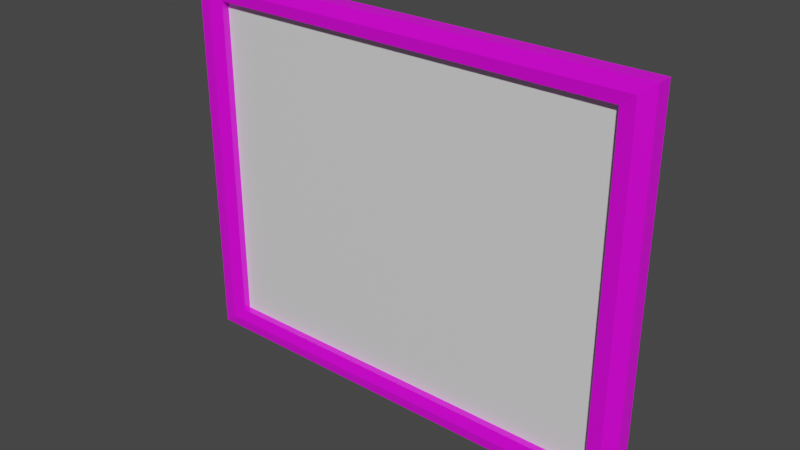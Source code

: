 # Source: painting.blend  (saved by Blender 3.1.7; exported with 4.5.12 LTS)
import bpy
from mathutils import Matrix  # noqa: F401  (used for matrix-valued properties, if any)

bpy.ops.wm.read_factory_settings(use_empty=True)
scene = bpy.context.scene
scene.name = 'Scene'

# ---- images (referenced by path relative to the original .blend; pixels are not part of the script)
import os
ASSET_DIR = os.environ.get("B2B_ASSET_DIR", "")  # directory of the original .blend (textures are referenced by path, not embedded)
HERE = os.path.dirname(os.path.abspath(__file__))  # packed textures are extracted next to this script under _unpacked/

def load_image(name, relpath, width, height, colorspace="sRGB"):
    """Load a texture the original file referenced (path relative to the .blend, or extracted next to this script)."""
    p = next((c for c in (os.path.join(HERE, relpath), os.path.join(ASSET_DIR, relpath)) if relpath and os.path.exists(c)), "")
    if p:
        img = bpy.data.images.load(p, check_existing=True)
        img.name = name
    else:  # same state as the original file: an image datablock whose file is absent (Cycles renders it pink)
        img = bpy.data.images.new(name, width, height)
        img.source = "FILE"
        img.filepath = "//" + (relpath or name)
    img.colorspace_settings.name = colorspace
    return img
img_paintingtexture_png = load_image('paintingTexture.png', 'paintingTexture.png', 1024, 1024, 'sRGB')

# ---- materials (node trees are filled in below, after node groups)
mat_paintingmat = bpy.data.materials.new('paintingMat')
mat_paintingmat.alpha_threshold = 0.0
mat_paintingmat.use_transparent_shadow = False
mat_paintingmat.line_color = (0.0, 0.0, 0.0, 1.0)
mat_material_001 = bpy.data.materials.new('Material.001')
mat_material_001.use_transparent_shadow = False

# ---- material node trees
mat_paintingmat.use_nodes = True; mat_paintingmat.node_tree.nodes.clear()
_N = mat_paintingmat.node_tree.nodes; _L = mat_paintingmat.node_tree.links
n0 = _N.new('ShaderNodeOutputMaterial'); n0.name = 'Material Output'; n0.location = (300, 300)
n1 = _N.new('ShaderNodeBsdfPrincipled'); n1.name = 'Principled BSDF'; n1.location = (10, 300)
n1.distribution = 'GGX'
n1.subsurface_method = 'RANDOM_WALK_SKIN'
n1.inputs[2].default_value = 0.4
n1.inputs[3].default_value = 1.45
n1.inputs[27].default_value = (0.0, 0.0, 0.0, 1.0)
n1.inputs[28].default_value = 1.0
n2 = _N.new('ShaderNodeTexImage'); n2.name = 'Image Texture'; n2.location = (-280, 280)
n2.image = img_paintingtexture_png
_L.new(n1.outputs[0], n0.inputs[0])
_L.new(n2.outputs[0], n1.inputs[0])
n0.is_active_output = True
mat_material_001.use_nodes = True; mat_material_001.node_tree.nodes.clear()
_N = mat_material_001.node_tree.nodes; _L = mat_material_001.node_tree.links
n0 = _N.new('ShaderNodeBsdfPrincipled'); n0.name = 'Principled BSDF'; n0.location = (10, 300)
n0.distribution = 'GGX'
n0.subsurface_method = 'RANDOM_WALK_SKIN'
n0.inputs[3].default_value = 1.45
n0.inputs[27].default_value = (0.0, 0.0, 0.0, 1.0)
n0.inputs[28].default_value = 1.0
n1 = _N.new('ShaderNodeOutputMaterial'); n1.name = 'Material Output'; n1.location = (300, 300)
_L.new(n0.outputs[0], n1.inputs[0])
n1.is_active_output = True

# ---- world
world_world = bpy.data.worlds.new('World'); scene.world = world_world
world_world.use_nodes = True; world_world.node_tree.nodes.clear()
_N = world_world.node_tree.nodes; _L = world_world.node_tree.links
n0 = _N.new('ShaderNodeOutputWorld'); n0.name = 'World Output'; n0.location = (300, 300)
n1 = _N.new('ShaderNodeBackground'); n1.name = 'Background'; n1.location = (10, 300)
n1.inputs[0].default_value = (0.05088, 0.05088, 0.05088, 1.0)
_L.new(n1.outputs[0], n0.inputs[0])
n0.is_active_output = True
world_world.color = (0.05088, 0.05088, 0.05088)
world_world.use_sun_shadow = False
world_world.sun_shadow_jitter_overblur = 0.0

# ---- meshes
me_cube_001 = bpy.data.meshes.new('Cube.001')
me_cube_001.from_pydata([(-0.5997, -0.01999, -0.4798), (-0.5997, -0.01999, 0.4798), (-0.5997, 0.01999, -0.4798), (-0.5997, 0.01999, 0.4798), (0.5997, -0.01999, -0.4798), (0.5997, -0.01999, 0.4798), (0.5997, 0.01999, -0.4798), (0.5997, 0.01999, 0.4798), (-0.5257, -0.01999, -0.4205), (-0.5257, -0.01999, 0.4205), (0.5257, -0.01999, 0.4205), (0.5257, -0.01999, -0.4205), (-0.5257, -0.001454, -0.4205), (-0.5257, -0.001454, 0.4205), (0.5257, -0.001454, 0.4205), (0.5257, -0.001454, -0.4205), (-0.5627, -0.02615, -0.4502), (-0.5627, -0.02615, 0.4502), (0.5627, -0.02615, -0.4502), (0.5627, -0.02615, 0.4502)], [], [(0, 1, 3, 2), (2, 3, 7, 6), (6, 7, 5, 4), (17, 16, 8, 9), (2, 6, 4, 0), (7, 3, 1, 5), (8, 11, 15, 12), (16, 18, 11, 8), (19, 17, 9, 10), (18, 19, 10, 11), (15, 14, 13, 12), (9, 8, 12, 13), (10, 9, 13, 14), (11, 10, 14, 15), (4, 5, 19, 18), (5, 1, 17, 19), (0, 4, 18, 16), (1, 0, 16, 17)])
me_cube_001.polygons.foreach_set('material_index', [0, 0, 0, 0, 0, 0, 0, 0, 0, 0, 1, 0, 0, 0, 0, 0, 0, 0])
_uv = me_cube_001.uv_layers.new(name='UVMap')
_uv.uv.foreach_set('vector', [0.9726, 0.6547, 0.9726, 0.0001306, 0.9999, 0.0001306, 0.9999, 0.6547, 0.08133, 0.0001321, 0.7359, 0.0001306, 0.7359, 0.8183, 0.08133, 0.8183, 0.9085, 0.0001306, 0.9085, 0.6547, 0.8812, 0.6547, 0.8812, 0.0001306, 0.947, 0.02034, 0.947, 0.6345, 0.9214, 0.6143, 0.9214, 0.04055, 0.08133, 0.0001321, 0.08133, 0.8183, 0.05406, 0.8183, 0.05406, 0.0001322, 0.7359, 0.8183, 0.7359, 0.0001306, 0.7631, 0.0001306, 0.7631, 0.8183, 0.01277, 0.05066, 0.01277, 0.7678, 0.0001306, 0.7678, 0.0001307, 0.05066, 0.03341, 0.0254, 0.03342, 0.7931, 0.01277, 0.7678, 0.01277, 0.05066, 0.7838, 0.793, 0.7838, 0.02539, 0.8044, 0.05066, 0.8044, 0.7678, 0.8556, 0.02034, 0.8556, 0.6345, 0.83, 0.6143, 0.83, 0.04055, 0.9999, 8.953e-05, 0.9999, 1.0, 8.947e-05, 1.0, 8.959e-05, 8.953e-05, 0.9214, 0.04055, 0.9214, 0.6143, 0.9087, 0.6143, 0.9087, 0.04055, 0.8044, 0.7678, 0.8044, 0.05066, 0.8171, 0.05066, 0.8171, 0.7678, 0.83, 0.04055, 0.83, 0.6143, 0.8173, 0.6143, 0.8173, 0.04055, 0.8812, 0.0001306, 0.8812, 0.6547, 0.8556, 0.6345, 0.8556, 0.02034, 0.7631, 0.8183, 0.7631, 0.0001306, 0.7838, 0.02539, 0.7838, 0.793, 0.05406, 0.0001322, 0.05406, 0.8183, 0.03342, 0.7931, 0.03341, 0.0254, 0.9726, 0.0001306, 0.9726, 0.6547, 0.947, 0.6345, 0.947, 0.02034])
me_cube_001.materials.append(mat_paintingmat)
me_cube_001.materials.append(mat_material_001)
me_cube_001.use_remesh_fix_poles = True
me_cube_001.use_remesh_preserve_attributes = False
me_cube_001.update()

# ---- objects
ob_cube = bpy.data.objects.new('Cube', me_cube_001)

# ---- transforms, parenting, visibility, modifiers, constraints
ob_cube.location = (0.0, 0.0, 0.0)

# ---- collection membership
scene.collection.objects.link(ob_cube)

# ---- scene / render settings (as saved in the file)
scene.frame_start = 1; scene.frame_end = 250; scene.frame_set(1)
scene.render.engine = 'BLENDER_EEVEE_NEXT'
scene.cycles.sampling_pattern = 'TABULATED_SOBOL'
scene.cycles.use_light_tree = False
scene.view_settings.view_transform = 'Filmic'
bpy.context.view_layer.update()

# ---- added for rendering (the .blend has no active camera and no usable light): camera, sun
cam_auto = bpy.data.cameras.new('AutoCamera')
cam_auto.lens = 50.0
cam_auto.sensor_width = 36.0
cam_auto.clip_end = 1000.0
ob_auto_camera = bpy.data.objects.new('AutoCamera', cam_auto)
scene.collection.objects.link(ob_auto_camera)
ob_auto_camera.location = (1.42185, -1.7093, 1.13748)
ob_auto_camera.rotation_euler = (1.09748, -7.21219e-08, 0.694738)
scene.camera = ob_auto_camera
light_auto_sun = bpy.data.lights.new('AutoSun', 'SUN')
light_auto_sun.energy = 3.0
light_auto_sun.angle = 0.0523599
ob_auto_sun = bpy.data.objects.new('AutoSun', light_auto_sun)
scene.collection.objects.link(ob_auto_sun)
ob_auto_sun.rotation_euler = (0.872665, 0.174533, 0.523599)
bpy.context.view_layer.update()
